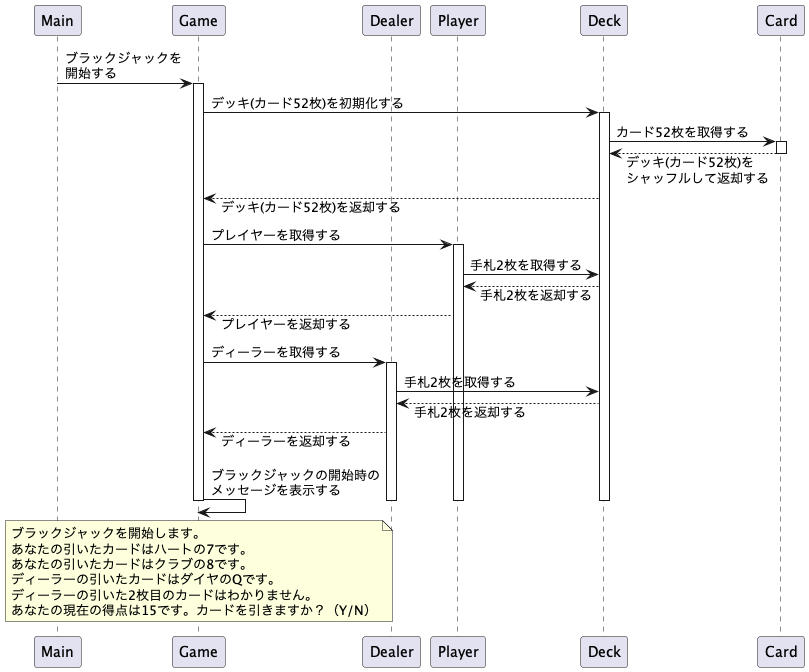

The diagram above was rendered by PlantUML. Its source (embedded in the PNG):
@startuml Blackjack
participant Main order 10
participant Game order 20
participant Dealer order 30
participant Player order 40
participant Deck order 50
participant Card order 60

skinparam responseMessageBelowArrow true
Main -> Game : ブラックジャックを\n開始する
activate Game
Game -> Deck : デッキ(カード52枚)を初期化する
activate Deck
Deck -> Card : カード52枚を取得する
activate Card
Card --> Deck : デッキ(カード52枚)を\nシャッフルして返却する
deactivate Card
Deck --> Game : デッキ(カード52枚)を返却する

Game -> Player : プレイヤーを取得する
activate Player
Player -> Deck : 手札2枚を取得する
Deck --> Player : 手札2枚を返却する
Player --> Game : プレイヤーを返却する

Game ->  Dealer : ディーラーを取得する
activate  Dealer
Dealer -> Deck : 手札2枚を取得する
Deck --> Dealer : 手札2枚を返却する
Dealer --> Game : ディーラーを返却する

Game ->  Game : ブラックジャックの開始時の\nメッセージを表示する

note over Game
ブラックジャックを開始します。
あなたの引いたカードはハートの7です。
あなたの引いたカードはクラブの8です。
ディーラーの引いたカードはダイヤのQです。
ディーラーの引いた2枚目のカードはわかりません。
あなたの現在の得点は15です。カードを引きますか？（Y/N）
end note

deactivate Deck
deactivate Game
deactivate Dealer
deactivate Player

@enduml